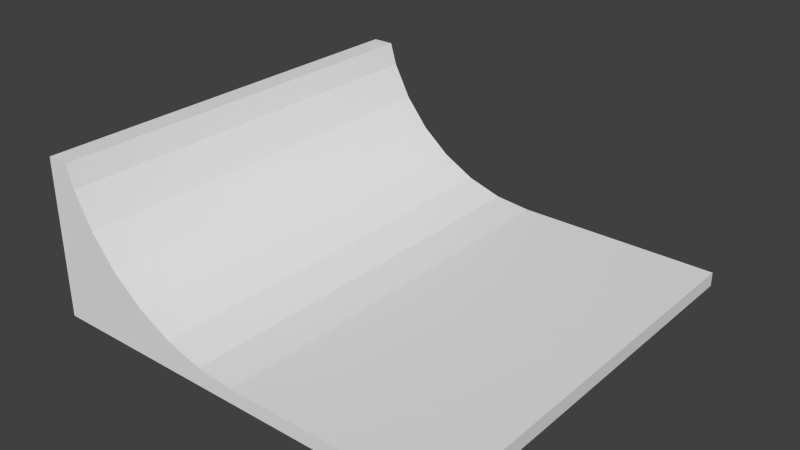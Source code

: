 # Source: halfPipeWall.blend  (saved by Blender 2.74.0; exported with 4.5.12 LTS)
import bpy
from mathutils import Matrix  # noqa: F401  (used for matrix-valued properties, if any)

bpy.ops.wm.read_factory_settings(use_empty=True)
scene = bpy.context.scene
scene.name = 'Scene'

# ---- collections
col_collection_1 = bpy.data.collections.new('Collection 1'); scene.collection.children.link(col_collection_1)

# ---- world
world_world = bpy.data.worlds.new('World'); scene.world = world_world
world_world.color = (0.05088, 0.05088, 0.05088)
world_world.use_sun_shadow = False
world_world.sun_shadow_jitter_overblur = 0.0
world_world.cycles.sampling_method = 'MANUAL'
world_world.cycles.sample_map_resolution = 256

# ---- meshes
me_cube = bpy.data.meshes.new('Cube')
me_cube.from_pydata([(-8.0, -8.0, 6.002), (-8.0, 8.0, 6.002), (-8.0, 8.0, 0.001995), (-8.0, -8.0, 0.001995), (-1.576e-06, -8.0, 0.5458), (-1.455, -8.0, 0.6891), (-2.853, -8.0, 1.113), (-4.142, -8.0, 1.802), (-5.272, -8.0, 2.73), (-6.2, -8.0, 3.86), (-6.889, -8.0, 5.149), (-7.147, -8.0, 6.002), (-7.147, 8.0, 6.002), (-6.889, 8.0, 5.149), (-6.2, 8.0, 3.86), (-5.272, 8.0, 2.73), (-4.142, 8.0, 1.802), (-2.853, 8.0, 1.113), (-1.455, 8.0, 0.6891), (-1.576e-06, 8.0, 0.5458), (8.0, 8.0, 0.5458), (8.0, -8.0, 0.5458), (8.0, 8.0, 0.0005474), (8.0, -8.0, 0.0005469)], [], [(0, 1, 2, 3), (12, 1, 0, 11), (19, 4, 21, 20), (19, 18, 5, 4), (18, 17, 6, 5), (17, 16, 7, 6), (16, 15, 8, 7), (15, 14, 9, 8), (14, 13, 10, 9), (13, 12, 11, 10), (20, 21, 23, 22), (22, 23, 3, 2), (0, 3, 23, 21, 4, 5, 6, 7, 8, 9, 10, 11), (2, 1, 12, 13, 14, 15, 16, 17, 18, 19, 20, 22)])
_uv = me_cube.uv_layers.new(name='UVMap')
_uv.uv.foreach_set('vector', [0.3894, 1.0, 0.3894, 0.5, 0.5841, 0.5, 0.5841, 1.0, 0.9557, 0.0, 0.9829, 5.96e-08, 0.9829, 0.5, 0.9557, 0.5, 0.7748, 4.47e-08, 0.7748, 0.5, 0.5192, 0.5, 0.5192, 1.49e-08, 0.7748, 4.47e-08, 0.8221, 4.47e-08, 0.8221, 0.5, 0.7748, 0.5, 0.8221, 4.47e-08, 0.8692, 4.47e-08, 0.8692, 0.5, 0.8221, 0.5, 0.8692, 4.47e-08, 0.9143, 1.49e-08, 0.9143, 0.5, 0.8692, 0.5, 0.9143, 1.49e-08, 0.9557, 0.0, 0.9557, 0.5, 0.9143, 0.5, 0.7025, 1.0, 0.6592, 1.0, 0.6592, 0.5, 0.7025, 0.5, 0.6592, 1.0, 0.613, 1.0, 0.613, 0.5, 0.6592, 0.5, 0.613, 1.0, 0.5841, 1.0, 0.5841, 0.5, 0.613, 0.5, 1.0, 0.0, 1.0, 0.5, 0.9829, 0.5, 0.9829, 0.0, 7.737e-08, 0.0, 0.5192, 4.47e-08, 0.5192, 0.5, 0.0, 0.5, 0.1947, 0.5, 0.3894, 0.5, 0.3894, 1.0, 0.3717, 1.0, 0.3717, 0.75, 0.3671, 0.7045, 0.3533, 0.6608, 0.331, 0.6206, 0.3009, 0.5852, 0.2642, 0.5563, 0.2224, 0.5347, 0.1947, 0.5266, 0.1947, 1.0, 2.507e-06, 1.0, 0.0, 0.9734, 0.02769, 0.9653, 0.06952, 0.9437, 0.1062, 0.9148, 0.1363, 0.8794, 0.1586, 0.8392, 0.1724, 0.7954, 0.177, 0.75, 0.177, 0.5, 0.1947, 0.5])
me_cube.use_remesh_preserve_volume = False
me_cube.use_remesh_preserve_attributes = False
me_cube.use_mirror_vertex_groups = False
me_cube.update()

# ---- objects
ob_cube = bpy.data.objects.new('Cube', me_cube)

# ---- transforms, parenting, visibility, modifiers, constraints
ob_cube.location = (0.0, 0.0, 0.0)
ob_cube.lock_rotations_4d = False
ob_cube.empty_display_type = 'ARROWS'
ob_cube.lineart.crease_threshold = 0.0

# ---- collection membership
col_collection_1.objects.link(ob_cube)

# ---- scene / render settings (as saved in the file)
scene.frame_start = 1; scene.frame_end = 250; scene.frame_set(1)
scene.render.engine = 'BLENDER_EEVEE_NEXT'
scene.render.resolution_percentage = 50
scene.render.dither_intensity = 0.0
scene.cycles.use_denoising = False
scene.cycles.samples = 10
scene.cycles.sampling_pattern = 'TABULATED_SOBOL'
scene.cycles.light_sampling_threshold = 0.0
scene.cycles.use_adaptive_sampling = False
scene.cycles.use_light_tree = False
scene.cycles.blur_glossy = 0.0
scene.cycles.pixel_filter_type = 'GAUSSIAN'
scene.cycles.sample_clamp_indirect = 0.0
scene.view_settings.view_transform = 'Standard'
bpy.context.view_layer.update()

# ---- added for rendering (the .blend has no active camera and no usable light): camera, sun
cam_auto = bpy.data.cameras.new('AutoCamera')
cam_auto.lens = 50.0
cam_auto.sensor_width = 36.0
cam_auto.clip_end = 1000.0
ob_auto_camera = bpy.data.objects.new('AutoCamera', cam_auto)
scene.collection.objects.link(ob_auto_camera)
ob_auto_camera.location = (21.6593, -25.9912, 20.3287)
ob_auto_camera.rotation_euler = (1.09748, -7.21219e-08, 0.694738)
scene.camera = ob_auto_camera
light_auto_sun = bpy.data.lights.new('AutoSun', 'SUN')
light_auto_sun.energy = 3.0
light_auto_sun.angle = 0.0523599
ob_auto_sun = bpy.data.objects.new('AutoSun', light_auto_sun)
scene.collection.objects.link(ob_auto_sun)
ob_auto_sun.rotation_euler = (0.872665, 0.174533, 0.523599)
bpy.context.view_layer.update()
